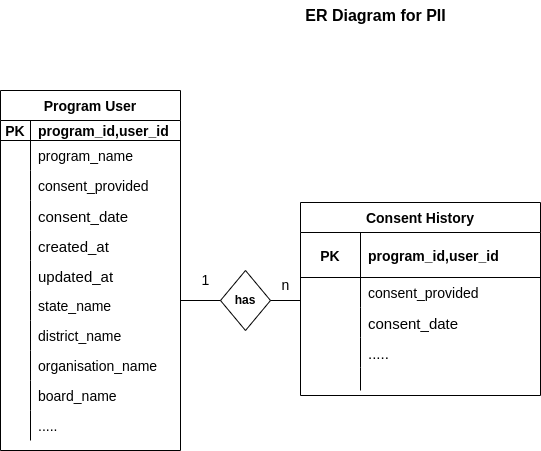

The diagram above was exported from draw.io. Its source (the exported page's mxGraphModel, read from the mxfile embedded in the PNG):
<mxGraphModel dx="1362" dy="804" grid="1" gridSize="10" guides="1" tooltips="1" connect="1" arrows="1" fold="1" page="1" pageScale="1" pageWidth="827" pageHeight="1169" math="0" shadow="0">
  <root>
    <mxCell id="0" />
    <mxCell id="1" parent="0" />
    <mxCell id="Qka7au9fRutsjTkCbIZQ-1" value="&lt;b&gt;has&lt;/b&gt;" style="shape=rhombus;perimeter=rhombusPerimeter;whiteSpace=wrap;html=1;align=center;" parent="1" vertex="1">
      <mxGeometry x="300" y="300" width="50" height="60" as="geometry" />
    </mxCell>
    <mxCell id="Qka7au9fRutsjTkCbIZQ-10" value="" style="line;strokeWidth=1;rotatable=0;dashed=0;labelPosition=right;align=left;verticalAlign=middle;spacingTop=0;spacingLeft=6;points=[];portConstraint=eastwest;fontSize=14;" parent="1" vertex="1">
      <mxGeometry x="260" y="325" width="40" height="10" as="geometry" />
    </mxCell>
    <mxCell id="Qka7au9fRutsjTkCbIZQ-11" value="" style="line;strokeWidth=1;rotatable=0;dashed=0;labelPosition=right;align=left;verticalAlign=middle;spacingTop=0;spacingLeft=6;points=[];portConstraint=eastwest;fontSize=14;" parent="1" vertex="1">
      <mxGeometry x="350" y="325" width="30" height="10" as="geometry" />
    </mxCell>
    <mxCell id="Qka7au9fRutsjTkCbIZQ-14" value="Program User" style="shape=table;startSize=30;container=1;collapsible=1;childLayout=tableLayout;fixedRows=1;rowLines=0;fontStyle=1;align=center;resizeLast=1;fontSize=14;" parent="1" vertex="1">
      <mxGeometry x="80" y="120" width="180" height="360" as="geometry">
        <mxRectangle x="80" y="120" width="130" height="30" as="alternateBounds" />
      </mxGeometry>
    </mxCell>
    <mxCell id="Qka7au9fRutsjTkCbIZQ-15" value="" style="shape=tableRow;horizontal=0;startSize=0;swimlaneHead=0;swimlaneBody=0;fillColor=none;collapsible=0;dropTarget=0;points=[[0,0.5],[1,0.5]];portConstraint=eastwest;top=0;left=0;right=0;bottom=1;fontSize=14;" parent="Qka7au9fRutsjTkCbIZQ-14" vertex="1">
      <mxGeometry y="30" width="180" height="20" as="geometry" />
    </mxCell>
    <mxCell id="Qka7au9fRutsjTkCbIZQ-16" value="PK" style="shape=partialRectangle;connectable=0;fillColor=none;top=0;left=0;bottom=0;right=0;fontStyle=1;overflow=hidden;fontSize=14;" parent="Qka7au9fRutsjTkCbIZQ-15" vertex="1">
      <mxGeometry width="30" height="20" as="geometry">
        <mxRectangle width="30" height="20" as="alternateBounds" />
      </mxGeometry>
    </mxCell>
    <mxCell id="Qka7au9fRutsjTkCbIZQ-17" value="program_id,user_id" style="shape=partialRectangle;connectable=0;fillColor=none;top=0;left=0;bottom=0;right=0;align=left;spacingLeft=6;fontStyle=1;overflow=hidden;fontSize=14;" parent="Qka7au9fRutsjTkCbIZQ-15" vertex="1">
      <mxGeometry x="30" width="150" height="20" as="geometry">
        <mxRectangle width="150" height="20" as="alternateBounds" />
      </mxGeometry>
    </mxCell>
    <mxCell id="Qka7au9fRutsjTkCbIZQ-21" value="" style="shape=tableRow;horizontal=0;startSize=0;swimlaneHead=0;swimlaneBody=0;fillColor=none;collapsible=0;dropTarget=0;points=[[0,0.5],[1,0.5]];portConstraint=eastwest;top=0;left=0;right=0;bottom=0;fontSize=14;" parent="Qka7au9fRutsjTkCbIZQ-14" vertex="1">
      <mxGeometry y="50" width="180" height="30" as="geometry" />
    </mxCell>
    <mxCell id="Qka7au9fRutsjTkCbIZQ-22" value="" style="shape=partialRectangle;connectable=0;fillColor=none;top=0;left=0;bottom=0;right=0;editable=1;overflow=hidden;fontSize=14;" parent="Qka7au9fRutsjTkCbIZQ-21" vertex="1">
      <mxGeometry width="30" height="30" as="geometry">
        <mxRectangle width="30" height="30" as="alternateBounds" />
      </mxGeometry>
    </mxCell>
    <mxCell id="Qka7au9fRutsjTkCbIZQ-23" value="program_name" style="shape=partialRectangle;connectable=0;fillColor=none;top=0;left=0;bottom=0;right=0;align=left;spacingLeft=6;overflow=hidden;fontSize=14;" parent="Qka7au9fRutsjTkCbIZQ-21" vertex="1">
      <mxGeometry x="30" width="150" height="30" as="geometry">
        <mxRectangle width="150" height="30" as="alternateBounds" />
      </mxGeometry>
    </mxCell>
    <mxCell id="Qka7au9fRutsjTkCbIZQ-24" value="" style="shape=tableRow;horizontal=0;startSize=0;swimlaneHead=0;swimlaneBody=0;fillColor=none;collapsible=0;dropTarget=0;points=[[0,0.5],[1,0.5]];portConstraint=eastwest;top=0;left=0;right=0;bottom=0;fontSize=14;" parent="Qka7au9fRutsjTkCbIZQ-14" vertex="1">
      <mxGeometry y="80" width="180" height="30" as="geometry" />
    </mxCell>
    <mxCell id="Qka7au9fRutsjTkCbIZQ-25" value="" style="shape=partialRectangle;connectable=0;fillColor=none;top=0;left=0;bottom=0;right=0;editable=1;overflow=hidden;fontSize=14;" parent="Qka7au9fRutsjTkCbIZQ-24" vertex="1">
      <mxGeometry width="30" height="30" as="geometry">
        <mxRectangle width="30" height="30" as="alternateBounds" />
      </mxGeometry>
    </mxCell>
    <mxCell id="Qka7au9fRutsjTkCbIZQ-26" value="consent_provided" style="shape=partialRectangle;connectable=0;fillColor=none;top=0;left=0;bottom=0;right=0;align=left;spacingLeft=6;overflow=hidden;fontSize=14;" parent="Qka7au9fRutsjTkCbIZQ-24" vertex="1">
      <mxGeometry x="30" width="150" height="30" as="geometry">
        <mxRectangle width="150" height="30" as="alternateBounds" />
      </mxGeometry>
    </mxCell>
    <mxCell id="Qka7au9fRutsjTkCbIZQ-78" value="" style="shape=tableRow;horizontal=0;startSize=0;swimlaneHead=0;swimlaneBody=0;fillColor=none;collapsible=0;dropTarget=0;points=[[0,0.5],[1,0.5]];portConstraint=eastwest;top=0;left=0;right=0;bottom=0;fontSize=15;" parent="Qka7au9fRutsjTkCbIZQ-14" vertex="1">
      <mxGeometry y="110" width="180" height="30" as="geometry" />
    </mxCell>
    <mxCell id="Qka7au9fRutsjTkCbIZQ-79" value="" style="shape=partialRectangle;connectable=0;fillColor=none;top=0;left=0;bottom=0;right=0;editable=1;overflow=hidden;fontSize=15;" parent="Qka7au9fRutsjTkCbIZQ-78" vertex="1">
      <mxGeometry width="30" height="30" as="geometry">
        <mxRectangle width="30" height="30" as="alternateBounds" />
      </mxGeometry>
    </mxCell>
    <mxCell id="Qka7au9fRutsjTkCbIZQ-80" value="consent_date" style="shape=partialRectangle;connectable=0;fillColor=none;top=0;left=0;bottom=0;right=0;align=left;spacingLeft=6;overflow=hidden;fontSize=15;" parent="Qka7au9fRutsjTkCbIZQ-78" vertex="1">
      <mxGeometry x="30" width="150" height="30" as="geometry">
        <mxRectangle width="150" height="30" as="alternateBounds" />
      </mxGeometry>
    </mxCell>
    <mxCell id="Qka7au9fRutsjTkCbIZQ-82" value="" style="shape=tableRow;horizontal=0;startSize=0;swimlaneHead=0;swimlaneBody=0;fillColor=none;collapsible=0;dropTarget=0;points=[[0,0.5],[1,0.5]];portConstraint=eastwest;top=0;left=0;right=0;bottom=0;fontSize=15;" parent="Qka7au9fRutsjTkCbIZQ-14" vertex="1">
      <mxGeometry y="140" width="180" height="30" as="geometry" />
    </mxCell>
    <mxCell id="Qka7au9fRutsjTkCbIZQ-83" value="" style="shape=partialRectangle;connectable=0;fillColor=none;top=0;left=0;bottom=0;right=0;editable=1;overflow=hidden;fontSize=15;" parent="Qka7au9fRutsjTkCbIZQ-82" vertex="1">
      <mxGeometry width="30" height="30" as="geometry">
        <mxRectangle width="30" height="30" as="alternateBounds" />
      </mxGeometry>
    </mxCell>
    <mxCell id="Qka7au9fRutsjTkCbIZQ-84" value="created_at" style="shape=partialRectangle;connectable=0;fillColor=none;top=0;left=0;bottom=0;right=0;align=left;spacingLeft=6;overflow=hidden;fontSize=15;" parent="Qka7au9fRutsjTkCbIZQ-82" vertex="1">
      <mxGeometry x="30" width="150" height="30" as="geometry">
        <mxRectangle width="150" height="30" as="alternateBounds" />
      </mxGeometry>
    </mxCell>
    <mxCell id="Qka7au9fRutsjTkCbIZQ-86" value="" style="shape=tableRow;horizontal=0;startSize=0;swimlaneHead=0;swimlaneBody=0;fillColor=none;collapsible=0;dropTarget=0;points=[[0,0.5],[1,0.5]];portConstraint=eastwest;top=0;left=0;right=0;bottom=0;fontSize=15;" parent="Qka7au9fRutsjTkCbIZQ-14" vertex="1">
      <mxGeometry y="170" width="180" height="30" as="geometry" />
    </mxCell>
    <mxCell id="Qka7au9fRutsjTkCbIZQ-87" value="" style="shape=partialRectangle;connectable=0;fillColor=none;top=0;left=0;bottom=0;right=0;editable=1;overflow=hidden;fontSize=15;" parent="Qka7au9fRutsjTkCbIZQ-86" vertex="1">
      <mxGeometry width="30" height="30" as="geometry">
        <mxRectangle width="30" height="30" as="alternateBounds" />
      </mxGeometry>
    </mxCell>
    <mxCell id="Qka7au9fRutsjTkCbIZQ-88" value="updated_at" style="shape=partialRectangle;connectable=0;fillColor=none;top=0;left=0;bottom=0;right=0;align=left;spacingLeft=6;overflow=hidden;fontSize=15;" parent="Qka7au9fRutsjTkCbIZQ-86" vertex="1">
      <mxGeometry x="30" width="150" height="30" as="geometry">
        <mxRectangle width="150" height="30" as="alternateBounds" />
      </mxGeometry>
    </mxCell>
    <mxCell id="iLvJ2LD1HdsWIpt-WToG-9" value="" style="shape=tableRow;horizontal=0;startSize=0;swimlaneHead=0;swimlaneBody=0;fillColor=none;collapsible=0;dropTarget=0;points=[[0,0.5],[1,0.5]];portConstraint=eastwest;top=0;left=0;right=0;bottom=0;" vertex="1" parent="Qka7au9fRutsjTkCbIZQ-14">
      <mxGeometry y="200" width="180" height="30" as="geometry" />
    </mxCell>
    <mxCell id="iLvJ2LD1HdsWIpt-WToG-10" value="" style="shape=partialRectangle;connectable=0;fillColor=none;top=0;left=0;bottom=0;right=0;editable=1;overflow=hidden;" vertex="1" parent="iLvJ2LD1HdsWIpt-WToG-9">
      <mxGeometry width="30" height="30" as="geometry">
        <mxRectangle width="30" height="30" as="alternateBounds" />
      </mxGeometry>
    </mxCell>
    <mxCell id="iLvJ2LD1HdsWIpt-WToG-11" value="state_name" style="shape=partialRectangle;connectable=0;fillColor=none;top=0;left=0;bottom=0;right=0;align=left;spacingLeft=6;overflow=hidden;fontSize=14;" vertex="1" parent="iLvJ2LD1HdsWIpt-WToG-9">
      <mxGeometry x="30" width="150" height="30" as="geometry">
        <mxRectangle width="150" height="30" as="alternateBounds" />
      </mxGeometry>
    </mxCell>
    <mxCell id="iLvJ2LD1HdsWIpt-WToG-17" value="" style="shape=tableRow;horizontal=0;startSize=0;swimlaneHead=0;swimlaneBody=0;fillColor=none;collapsible=0;dropTarget=0;points=[[0,0.5],[1,0.5]];portConstraint=eastwest;top=0;left=0;right=0;bottom=0;fontSize=14;" vertex="1" parent="Qka7au9fRutsjTkCbIZQ-14">
      <mxGeometry y="230" width="180" height="30" as="geometry" />
    </mxCell>
    <mxCell id="iLvJ2LD1HdsWIpt-WToG-18" value="" style="shape=partialRectangle;connectable=0;fillColor=none;top=0;left=0;bottom=0;right=0;editable=1;overflow=hidden;fontSize=14;" vertex="1" parent="iLvJ2LD1HdsWIpt-WToG-17">
      <mxGeometry width="30" height="30" as="geometry">
        <mxRectangle width="30" height="30" as="alternateBounds" />
      </mxGeometry>
    </mxCell>
    <mxCell id="iLvJ2LD1HdsWIpt-WToG-19" value="district_name" style="shape=partialRectangle;connectable=0;fillColor=none;top=0;left=0;bottom=0;right=0;align=left;spacingLeft=6;overflow=hidden;fontSize=14;" vertex="1" parent="iLvJ2LD1HdsWIpt-WToG-17">
      <mxGeometry x="30" width="150" height="30" as="geometry">
        <mxRectangle width="150" height="30" as="alternateBounds" />
      </mxGeometry>
    </mxCell>
    <mxCell id="iLvJ2LD1HdsWIpt-WToG-13" value="" style="shape=tableRow;horizontal=0;startSize=0;swimlaneHead=0;swimlaneBody=0;fillColor=none;collapsible=0;dropTarget=0;points=[[0,0.5],[1,0.5]];portConstraint=eastwest;top=0;left=0;right=0;bottom=0;fontSize=14;" vertex="1" parent="Qka7au9fRutsjTkCbIZQ-14">
      <mxGeometry y="260" width="180" height="30" as="geometry" />
    </mxCell>
    <mxCell id="iLvJ2LD1HdsWIpt-WToG-14" value="" style="shape=partialRectangle;connectable=0;fillColor=none;top=0;left=0;bottom=0;right=0;editable=1;overflow=hidden;fontSize=14;" vertex="1" parent="iLvJ2LD1HdsWIpt-WToG-13">
      <mxGeometry width="30" height="30" as="geometry">
        <mxRectangle width="30" height="30" as="alternateBounds" />
      </mxGeometry>
    </mxCell>
    <mxCell id="iLvJ2LD1HdsWIpt-WToG-15" value="organisation_name" style="shape=partialRectangle;connectable=0;fillColor=none;top=0;left=0;bottom=0;right=0;align=left;spacingLeft=6;overflow=hidden;fontSize=14;" vertex="1" parent="iLvJ2LD1HdsWIpt-WToG-13">
      <mxGeometry x="30" width="150" height="30" as="geometry">
        <mxRectangle width="150" height="30" as="alternateBounds" />
      </mxGeometry>
    </mxCell>
    <mxCell id="iLvJ2LD1HdsWIpt-WToG-21" value="" style="shape=tableRow;horizontal=0;startSize=0;swimlaneHead=0;swimlaneBody=0;fillColor=none;collapsible=0;dropTarget=0;points=[[0,0.5],[1,0.5]];portConstraint=eastwest;top=0;left=0;right=0;bottom=0;fontSize=14;" vertex="1" parent="Qka7au9fRutsjTkCbIZQ-14">
      <mxGeometry y="290" width="180" height="30" as="geometry" />
    </mxCell>
    <mxCell id="iLvJ2LD1HdsWIpt-WToG-22" value="" style="shape=partialRectangle;connectable=0;fillColor=none;top=0;left=0;bottom=0;right=0;editable=1;overflow=hidden;fontSize=14;" vertex="1" parent="iLvJ2LD1HdsWIpt-WToG-21">
      <mxGeometry width="30" height="30" as="geometry">
        <mxRectangle width="30" height="30" as="alternateBounds" />
      </mxGeometry>
    </mxCell>
    <mxCell id="iLvJ2LD1HdsWIpt-WToG-23" value="board_name" style="shape=partialRectangle;connectable=0;fillColor=none;top=0;left=0;bottom=0;right=0;align=left;spacingLeft=6;overflow=hidden;fontSize=14;" vertex="1" parent="iLvJ2LD1HdsWIpt-WToG-21">
      <mxGeometry x="30" width="150" height="30" as="geometry">
        <mxRectangle width="150" height="30" as="alternateBounds" />
      </mxGeometry>
    </mxCell>
    <mxCell id="iLvJ2LD1HdsWIpt-WToG-25" value="" style="shape=tableRow;horizontal=0;startSize=0;swimlaneHead=0;swimlaneBody=0;fillColor=none;collapsible=0;dropTarget=0;points=[[0,0.5],[1,0.5]];portConstraint=eastwest;top=0;left=0;right=0;bottom=0;fontSize=14;" vertex="1" parent="Qka7au9fRutsjTkCbIZQ-14">
      <mxGeometry y="320" width="180" height="30" as="geometry" />
    </mxCell>
    <mxCell id="iLvJ2LD1HdsWIpt-WToG-26" value="" style="shape=partialRectangle;connectable=0;fillColor=none;top=0;left=0;bottom=0;right=0;editable=1;overflow=hidden;fontSize=14;" vertex="1" parent="iLvJ2LD1HdsWIpt-WToG-25">
      <mxGeometry width="30" height="30" as="geometry">
        <mxRectangle width="30" height="30" as="alternateBounds" />
      </mxGeometry>
    </mxCell>
    <mxCell id="iLvJ2LD1HdsWIpt-WToG-27" value="....." style="shape=partialRectangle;connectable=0;fillColor=none;top=0;left=0;bottom=0;right=0;align=left;spacingLeft=6;overflow=hidden;fontSize=14;" vertex="1" parent="iLvJ2LD1HdsWIpt-WToG-25">
      <mxGeometry x="30" width="150" height="30" as="geometry">
        <mxRectangle width="150" height="30" as="alternateBounds" />
      </mxGeometry>
    </mxCell>
    <mxCell id="Qka7au9fRutsjTkCbIZQ-41" value="Consent History" style="shape=table;startSize=30;container=1;collapsible=1;childLayout=tableLayout;fixedRows=1;rowLines=0;fontStyle=1;align=center;resizeLast=1;fontSize=14;" parent="1" vertex="1">
      <mxGeometry x="380" y="232" width="240" height="193" as="geometry" />
    </mxCell>
    <mxCell id="Qka7au9fRutsjTkCbIZQ-45" value="" style="shape=tableRow;horizontal=0;startSize=0;swimlaneHead=0;swimlaneBody=0;fillColor=none;collapsible=0;dropTarget=0;points=[[0,0.5],[1,0.5]];portConstraint=eastwest;top=0;left=0;right=0;bottom=1;fontSize=14;" parent="Qka7au9fRutsjTkCbIZQ-41" vertex="1">
      <mxGeometry y="30" width="240" height="45" as="geometry" />
    </mxCell>
    <mxCell id="Qka7au9fRutsjTkCbIZQ-46" value="PK" style="shape=partialRectangle;connectable=0;fillColor=none;top=0;left=0;bottom=0;right=0;fontStyle=1;overflow=hidden;fontSize=14;" parent="Qka7au9fRutsjTkCbIZQ-45" vertex="1">
      <mxGeometry width="60" height="45" as="geometry">
        <mxRectangle width="60" height="45" as="alternateBounds" />
      </mxGeometry>
    </mxCell>
    <mxCell id="Qka7au9fRutsjTkCbIZQ-47" value="program_id,user_id" style="shape=partialRectangle;connectable=0;fillColor=none;top=0;left=0;bottom=0;right=0;align=left;spacingLeft=6;fontStyle=1;overflow=hidden;fontSize=14;" parent="Qka7au9fRutsjTkCbIZQ-45" vertex="1">
      <mxGeometry x="60" width="180" height="45" as="geometry">
        <mxRectangle width="180" height="45" as="alternateBounds" />
      </mxGeometry>
    </mxCell>
    <mxCell id="Qka7au9fRutsjTkCbIZQ-51" value="" style="shape=tableRow;horizontal=0;startSize=0;swimlaneHead=0;swimlaneBody=0;fillColor=none;collapsible=0;dropTarget=0;points=[[0,0.5],[1,0.5]];portConstraint=eastwest;top=0;left=0;right=0;bottom=0;fontSize=14;" parent="Qka7au9fRutsjTkCbIZQ-41" vertex="1">
      <mxGeometry y="75" width="240" height="30" as="geometry" />
    </mxCell>
    <mxCell id="Qka7au9fRutsjTkCbIZQ-52" value="" style="shape=partialRectangle;connectable=0;fillColor=none;top=0;left=0;bottom=0;right=0;editable=1;overflow=hidden;fontSize=14;" parent="Qka7au9fRutsjTkCbIZQ-51" vertex="1">
      <mxGeometry width="60" height="30" as="geometry">
        <mxRectangle width="60" height="30" as="alternateBounds" />
      </mxGeometry>
    </mxCell>
    <mxCell id="Qka7au9fRutsjTkCbIZQ-53" value="consent_provided" style="shape=partialRectangle;connectable=0;fillColor=none;top=0;left=0;bottom=0;right=0;align=left;spacingLeft=6;overflow=hidden;fontSize=14;" parent="Qka7au9fRutsjTkCbIZQ-51" vertex="1">
      <mxGeometry x="60" width="180" height="30" as="geometry">
        <mxRectangle width="180" height="30" as="alternateBounds" />
      </mxGeometry>
    </mxCell>
    <mxCell id="Qka7au9fRutsjTkCbIZQ-102" value="" style="shape=tableRow;horizontal=0;startSize=0;swimlaneHead=0;swimlaneBody=0;fillColor=none;collapsible=0;dropTarget=0;points=[[0,0.5],[1,0.5]];portConstraint=eastwest;top=0;left=0;right=0;bottom=0;fontSize=15;" parent="Qka7au9fRutsjTkCbIZQ-41" vertex="1">
      <mxGeometry y="105" width="240" height="30" as="geometry" />
    </mxCell>
    <mxCell id="Qka7au9fRutsjTkCbIZQ-103" value="" style="shape=partialRectangle;connectable=0;fillColor=none;top=0;left=0;bottom=0;right=0;editable=1;overflow=hidden;fontSize=15;" parent="Qka7au9fRutsjTkCbIZQ-102" vertex="1">
      <mxGeometry width="60" height="30" as="geometry">
        <mxRectangle width="60" height="30" as="alternateBounds" />
      </mxGeometry>
    </mxCell>
    <mxCell id="Qka7au9fRutsjTkCbIZQ-104" value="consent_date" style="shape=partialRectangle;connectable=0;fillColor=none;top=0;left=0;bottom=0;right=0;align=left;spacingLeft=6;overflow=hidden;fontSize=15;" parent="Qka7au9fRutsjTkCbIZQ-102" vertex="1">
      <mxGeometry x="60" width="180" height="30" as="geometry">
        <mxRectangle width="180" height="30" as="alternateBounds" />
      </mxGeometry>
    </mxCell>
    <mxCell id="Qka7au9fRutsjTkCbIZQ-94" value="" style="shape=tableRow;horizontal=0;startSize=0;swimlaneHead=0;swimlaneBody=0;fillColor=none;collapsible=0;dropTarget=0;points=[[0,0.5],[1,0.5]];portConstraint=eastwest;top=0;left=0;right=0;bottom=0;fontSize=15;" parent="Qka7au9fRutsjTkCbIZQ-41" vertex="1">
      <mxGeometry y="135" width="240" height="30" as="geometry" />
    </mxCell>
    <mxCell id="Qka7au9fRutsjTkCbIZQ-95" value="" style="shape=partialRectangle;connectable=0;fillColor=none;top=0;left=0;bottom=0;right=0;editable=1;overflow=hidden;fontSize=15;" parent="Qka7au9fRutsjTkCbIZQ-94" vertex="1">
      <mxGeometry width="60" height="30" as="geometry">
        <mxRectangle width="60" height="30" as="alternateBounds" />
      </mxGeometry>
    </mxCell>
    <mxCell id="Qka7au9fRutsjTkCbIZQ-96" value="....." style="shape=partialRectangle;connectable=0;fillColor=none;top=0;left=0;bottom=0;right=0;align=left;spacingLeft=6;overflow=hidden;fontSize=15;" parent="Qka7au9fRutsjTkCbIZQ-94" vertex="1">
      <mxGeometry x="60" width="180" height="30" as="geometry">
        <mxRectangle width="180" height="30" as="alternateBounds" />
      </mxGeometry>
    </mxCell>
    <mxCell id="Qka7au9fRutsjTkCbIZQ-48" value="" style="shape=tableRow;horizontal=0;startSize=0;swimlaneHead=0;swimlaneBody=0;fillColor=none;collapsible=0;dropTarget=0;points=[[0,0.5],[1,0.5]];portConstraint=eastwest;top=0;left=0;right=0;bottom=0;fontSize=14;" parent="Qka7au9fRutsjTkCbIZQ-41" vertex="1">
      <mxGeometry y="165" width="240" height="23" as="geometry" />
    </mxCell>
    <mxCell id="Qka7au9fRutsjTkCbIZQ-49" value="" style="shape=partialRectangle;connectable=0;fillColor=none;top=0;left=0;bottom=0;right=0;editable=1;overflow=hidden;fontSize=14;" parent="Qka7au9fRutsjTkCbIZQ-48" vertex="1">
      <mxGeometry width="60" height="23" as="geometry">
        <mxRectangle width="60" height="23" as="alternateBounds" />
      </mxGeometry>
    </mxCell>
    <mxCell id="Qka7au9fRutsjTkCbIZQ-50" value="" style="shape=partialRectangle;connectable=0;fillColor=none;top=0;left=0;bottom=0;right=0;align=left;spacingLeft=6;overflow=hidden;fontSize=14;" parent="Qka7au9fRutsjTkCbIZQ-48" vertex="1">
      <mxGeometry x="60" width="180" height="23" as="geometry">
        <mxRectangle width="180" height="23" as="alternateBounds" />
      </mxGeometry>
    </mxCell>
    <mxCell id="Qka7au9fRutsjTkCbIZQ-73" value="1" style="text;html=1;align=center;verticalAlign=middle;resizable=0;points=[];autosize=1;strokeColor=none;fillColor=none;fontSize=14;" parent="1" vertex="1">
      <mxGeometry x="270" y="295" width="30" height="30" as="geometry" />
    </mxCell>
    <mxCell id="Qka7au9fRutsjTkCbIZQ-74" value="n" style="text;html=1;align=center;verticalAlign=middle;resizable=0;points=[];autosize=1;strokeColor=none;fillColor=none;fontSize=14;" parent="1" vertex="1">
      <mxGeometry x="350" y="300" width="30" height="30" as="geometry" />
    </mxCell>
    <mxCell id="Qka7au9fRutsjTkCbIZQ-113" value="&lt;b&gt;&lt;font style=&quot;font-size: 16px;&quot;&gt;ER Diagram for PII&lt;/font&gt;&lt;/b&gt;" style="text;html=1;align=center;verticalAlign=middle;resizable=0;points=[];autosize=1;strokeColor=none;fillColor=none;fontSize=15;" parent="1" vertex="1">
      <mxGeometry x="375" y="30" width="160" height="30" as="geometry" />
    </mxCell>
  </root>
</mxGraphModel>